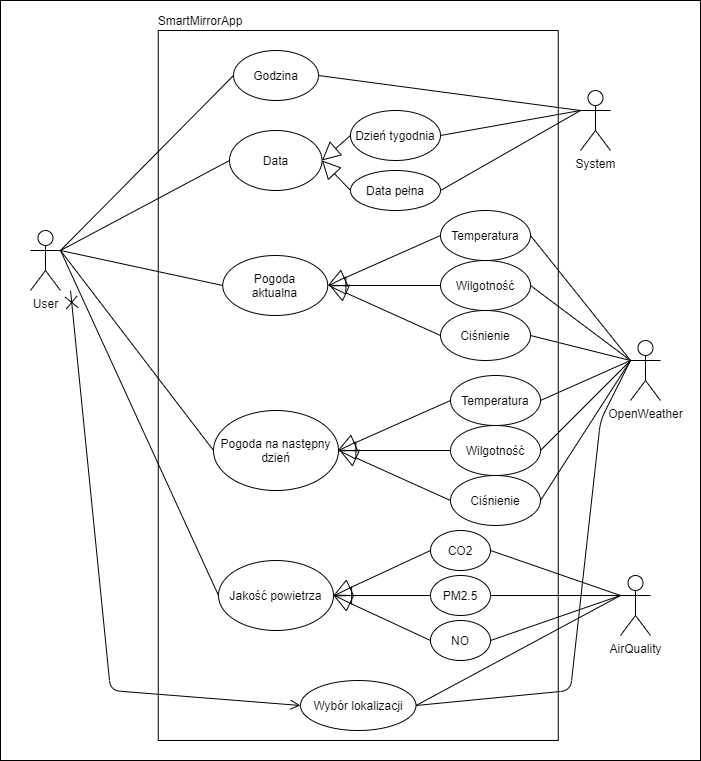

The diagram above was exported from draw.io. Its source (the exported page's mxGraphModel, read from the mxfile embedded in the PNG):
<mxGraphModel dx="1381" dy="764" grid="1" gridSize="10" guides="1" tooltips="1" connect="1" arrows="1" fold="1" page="1" pageScale="1" pageWidth="850" pageHeight="1100" math="0" shadow="0">
  <root>
    <mxCell id="0" />
    <mxCell id="1" parent="0" />
    <mxCell id="l_fGZ9vzrlKHcOYFxje0-1" value="" style="rounded=0;whiteSpace=wrap;html=1;fillColor=none;" parent="1" vertex="1">
      <mxGeometry x="307.75" y="70" width="400" height="710" as="geometry" />
    </mxCell>
    <mxCell id="l_fGZ9vzrlKHcOYFxje0-4" value="User" style="shape=umlActor;verticalLabelPosition=bottom;verticalAlign=top;html=1;outlineConnect=0;fillColor=none;gradientColor=none;" parent="1" vertex="1">
      <mxGeometry x="180" y="270" width="30" height="60" as="geometry" />
    </mxCell>
    <mxCell id="l_fGZ9vzrlKHcOYFxje0-5" value="AirQuality" style="shape=umlActor;verticalLabelPosition=bottom;verticalAlign=top;html=1;outlineConnect=0;fillColor=none;gradientColor=none;" parent="1" vertex="1">
      <mxGeometry x="770" y="615" width="30" height="60" as="geometry" />
    </mxCell>
    <mxCell id="l_fGZ9vzrlKHcOYFxje0-6" value="OpenWeather" style="shape=umlActor;verticalLabelPosition=bottom;verticalAlign=top;html=1;outlineConnect=0;fillColor=none;gradientColor=none;" parent="1" vertex="1">
      <mxGeometry x="780" y="380" width="30" height="60" as="geometry" />
    </mxCell>
    <mxCell id="l_fGZ9vzrlKHcOYFxje0-8" value="Godzina" style="ellipse;whiteSpace=wrap;html=1;fillColor=none;gradientColor=none;" parent="1" vertex="1">
      <mxGeometry x="383" y="90" width="85" height="50" as="geometry" />
    </mxCell>
    <mxCell id="l_fGZ9vzrlKHcOYFxje0-9" value="Data" style="ellipse;whiteSpace=wrap;html=1;fillColor=none;gradientColor=none;" parent="1" vertex="1">
      <mxGeometry x="379" y="170" width="92.5" height="60" as="geometry" />
    </mxCell>
    <mxCell id="l_fGZ9vzrlKHcOYFxje0-10" value="Pogoda&lt;br&gt;aktualna" style="ellipse;whiteSpace=wrap;html=1;fillColor=none;gradientColor=none;" parent="1" vertex="1">
      <mxGeometry x="372.25" y="295" width="105" height="60" as="geometry" />
    </mxCell>
    <mxCell id="l_fGZ9vzrlKHcOYFxje0-11" value="Pogoda na następny dzień" style="ellipse;whiteSpace=wrap;html=1;fillColor=none;gradientColor=none;" parent="1" vertex="1">
      <mxGeometry x="363" y="450" width="125" height="80" as="geometry" />
    </mxCell>
    <mxCell id="l_fGZ9vzrlKHcOYFxje0-12" value="Jakość powietrza" style="ellipse;whiteSpace=wrap;html=1;fillColor=none;gradientColor=none;" parent="1" vertex="1">
      <mxGeometry x="368" y="600" width="115" height="70" as="geometry" />
    </mxCell>
    <mxCell id="l_fGZ9vzrlKHcOYFxje0-13" value="SmartMirrorApp" style="text;html=1;strokeColor=none;fillColor=none;align=center;verticalAlign=middle;whiteSpace=wrap;rounded=0;" parent="1" vertex="1">
      <mxGeometry x="300" y="50" width="100" height="20" as="geometry" />
    </mxCell>
    <mxCell id="l_fGZ9vzrlKHcOYFxje0-14" value="Wybór lokalizacji" style="ellipse;whiteSpace=wrap;html=1;fillColor=none;gradientColor=none;" parent="1" vertex="1">
      <mxGeometry x="450" y="720" width="115.5" height="50" as="geometry" />
    </mxCell>
    <mxCell id="l_fGZ9vzrlKHcOYFxje0-29" value="System" style="shape=umlActor;verticalLabelPosition=bottom;verticalAlign=top;html=1;outlineConnect=0;fillColor=none;gradientColor=none;" parent="1" vertex="1">
      <mxGeometry x="730" y="130" width="30" height="60" as="geometry" />
    </mxCell>
    <mxCell id="AgU67yezlmMQBvkv3sD1-1" value="" style="endArrow=open;startArrow=cross;endFill=0;startFill=0;endSize=8;startSize=10;html=1;entryX=0;entryY=0.5;entryDx=0;entryDy=0;" edge="1" parent="1" target="l_fGZ9vzrlKHcOYFxje0-14">
      <mxGeometry width="160" relative="1" as="geometry">
        <mxPoint x="220" y="330" as="sourcePoint" />
        <mxPoint x="500" y="290" as="targetPoint" />
        <Array as="points">
          <mxPoint x="260" y="730" />
        </Array>
      </mxGeometry>
    </mxCell>
    <mxCell id="AgU67yezlmMQBvkv3sD1-3" value="" style="endArrow=none;html=1;exitX=1;exitY=0.3333333333333333;exitDx=0;exitDy=0;exitPerimeter=0;entryX=0;entryY=0.5;entryDx=0;entryDy=0;" edge="1" parent="1" source="l_fGZ9vzrlKHcOYFxje0-4" target="l_fGZ9vzrlKHcOYFxje0-8">
      <mxGeometry width="50" height="50" relative="1" as="geometry">
        <mxPoint x="400" y="320" as="sourcePoint" />
        <mxPoint x="450" y="270" as="targetPoint" />
      </mxGeometry>
    </mxCell>
    <mxCell id="AgU67yezlmMQBvkv3sD1-4" value="" style="endArrow=none;html=1;entryX=0;entryY=0.5;entryDx=0;entryDy=0;" edge="1" parent="1" target="l_fGZ9vzrlKHcOYFxje0-9">
      <mxGeometry width="50" height="50" relative="1" as="geometry">
        <mxPoint x="210" y="290" as="sourcePoint" />
        <mxPoint x="393" y="125" as="targetPoint" />
      </mxGeometry>
    </mxCell>
    <mxCell id="AgU67yezlmMQBvkv3sD1-5" value="" style="endArrow=none;html=1;entryX=0;entryY=0.5;entryDx=0;entryDy=0;" edge="1" parent="1" target="l_fGZ9vzrlKHcOYFxje0-10">
      <mxGeometry width="50" height="50" relative="1" as="geometry">
        <mxPoint x="210" y="290" as="sourcePoint" />
        <mxPoint x="403" y="135" as="targetPoint" />
      </mxGeometry>
    </mxCell>
    <mxCell id="AgU67yezlmMQBvkv3sD1-6" value="" style="endArrow=none;html=1;entryX=0;entryY=0.5;entryDx=0;entryDy=0;" edge="1" parent="1" target="l_fGZ9vzrlKHcOYFxje0-11">
      <mxGeometry width="50" height="50" relative="1" as="geometry">
        <mxPoint x="210" y="290" as="sourcePoint" />
        <mxPoint x="413" y="145" as="targetPoint" />
      </mxGeometry>
    </mxCell>
    <mxCell id="AgU67yezlmMQBvkv3sD1-7" value="" style="endArrow=none;html=1;entryX=0;entryY=0.5;entryDx=0;entryDy=0;" edge="1" parent="1" target="l_fGZ9vzrlKHcOYFxje0-12">
      <mxGeometry width="50" height="50" relative="1" as="geometry">
        <mxPoint x="210" y="290" as="sourcePoint" />
        <mxPoint x="423" y="155" as="targetPoint" />
      </mxGeometry>
    </mxCell>
    <mxCell id="AgU67yezlmMQBvkv3sD1-16" value="Dzień tygodnia" style="ellipse;whiteSpace=wrap;html=1;" vertex="1" parent="1">
      <mxGeometry x="500" y="150" width="90" height="50" as="geometry" />
    </mxCell>
    <mxCell id="AgU67yezlmMQBvkv3sD1-17" value="Data pełna" style="ellipse;whiteSpace=wrap;html=1;" vertex="1" parent="1">
      <mxGeometry x="500" y="210" width="90" height="40" as="geometry" />
    </mxCell>
    <mxCell id="AgU67yezlmMQBvkv3sD1-18" value="Temperatura" style="ellipse;whiteSpace=wrap;html=1;" vertex="1" parent="1">
      <mxGeometry x="590" y="250" width="90" height="50" as="geometry" />
    </mxCell>
    <mxCell id="AgU67yezlmMQBvkv3sD1-19" value="" style="endArrow=block;endSize=16;endFill=0;html=1;exitX=0;exitY=0.5;exitDx=0;exitDy=0;entryX=1;entryY=0.5;entryDx=0;entryDy=0;" edge="1" parent="1" source="AgU67yezlmMQBvkv3sD1-16" target="l_fGZ9vzrlKHcOYFxje0-9">
      <mxGeometry width="160" relative="1" as="geometry">
        <mxPoint x="340" y="290" as="sourcePoint" />
        <mxPoint x="500" y="290" as="targetPoint" />
      </mxGeometry>
    </mxCell>
    <mxCell id="AgU67yezlmMQBvkv3sD1-20" value="" style="endArrow=block;endSize=16;endFill=0;html=1;exitX=0;exitY=0.5;exitDx=0;exitDy=0;entryX=1;entryY=0.5;entryDx=0;entryDy=0;" edge="1" parent="1" source="AgU67yezlmMQBvkv3sD1-17" target="l_fGZ9vzrlKHcOYFxje0-9">
      <mxGeometry width="160" relative="1" as="geometry">
        <mxPoint x="340" y="290" as="sourcePoint" />
        <mxPoint x="500" y="290" as="targetPoint" />
      </mxGeometry>
    </mxCell>
    <mxCell id="AgU67yezlmMQBvkv3sD1-21" value="" style="endArrow=none;html=1;exitX=0;exitY=0.3333333333333333;exitDx=0;exitDy=0;exitPerimeter=0;entryX=1;entryY=0.5;entryDx=0;entryDy=0;" edge="1" parent="1" source="l_fGZ9vzrlKHcOYFxje0-29" target="l_fGZ9vzrlKHcOYFxje0-8">
      <mxGeometry width="50" height="50" relative="1" as="geometry">
        <mxPoint x="400" y="320" as="sourcePoint" />
        <mxPoint x="450" y="270" as="targetPoint" />
      </mxGeometry>
    </mxCell>
    <mxCell id="AgU67yezlmMQBvkv3sD1-22" value="" style="endArrow=none;html=1;exitX=0;exitY=0.3333333333333333;exitDx=0;exitDy=0;exitPerimeter=0;entryX=1;entryY=0.5;entryDx=0;entryDy=0;" edge="1" parent="1" source="l_fGZ9vzrlKHcOYFxje0-29" target="AgU67yezlmMQBvkv3sD1-16">
      <mxGeometry width="50" height="50" relative="1" as="geometry">
        <mxPoint x="740" y="160" as="sourcePoint" />
        <mxPoint x="478" y="125" as="targetPoint" />
      </mxGeometry>
    </mxCell>
    <mxCell id="AgU67yezlmMQBvkv3sD1-23" value="" style="endArrow=none;html=1;exitX=0;exitY=0.3333333333333333;exitDx=0;exitDy=0;exitPerimeter=0;entryX=1;entryY=0.5;entryDx=0;entryDy=0;" edge="1" parent="1" source="l_fGZ9vzrlKHcOYFxje0-29" target="AgU67yezlmMQBvkv3sD1-17">
      <mxGeometry width="50" height="50" relative="1" as="geometry">
        <mxPoint x="740" y="160" as="sourcePoint" />
        <mxPoint x="600" y="185" as="targetPoint" />
      </mxGeometry>
    </mxCell>
    <mxCell id="AgU67yezlmMQBvkv3sD1-24" value="Wilgotność" style="ellipse;whiteSpace=wrap;html=1;" vertex="1" parent="1">
      <mxGeometry x="590" y="300" width="90" height="50" as="geometry" />
    </mxCell>
    <mxCell id="AgU67yezlmMQBvkv3sD1-25" value="Ciśnienie" style="ellipse;whiteSpace=wrap;html=1;" vertex="1" parent="1">
      <mxGeometry x="590" y="350" width="90" height="50" as="geometry" />
    </mxCell>
    <mxCell id="AgU67yezlmMQBvkv3sD1-26" value="" style="endArrow=block;endSize=16;endFill=0;html=1;exitX=0;exitY=0.5;exitDx=0;exitDy=0;entryX=1;entryY=0.5;entryDx=0;entryDy=0;" edge="1" parent="1" source="AgU67yezlmMQBvkv3sD1-18" target="l_fGZ9vzrlKHcOYFxje0-10">
      <mxGeometry width="160" relative="1" as="geometry">
        <mxPoint x="510" y="185" as="sourcePoint" />
        <mxPoint x="481.5" y="210" as="targetPoint" />
      </mxGeometry>
    </mxCell>
    <mxCell id="AgU67yezlmMQBvkv3sD1-27" value="" style="endArrow=block;endSize=16;endFill=0;html=1;exitX=0;exitY=0.5;exitDx=0;exitDy=0;entryX=1;entryY=0.5;entryDx=0;entryDy=0;" edge="1" parent="1" source="AgU67yezlmMQBvkv3sD1-24" target="l_fGZ9vzrlKHcOYFxje0-10">
      <mxGeometry width="160" relative="1" as="geometry">
        <mxPoint x="520" y="195" as="sourcePoint" />
        <mxPoint x="491.5" y="220" as="targetPoint" />
      </mxGeometry>
    </mxCell>
    <mxCell id="AgU67yezlmMQBvkv3sD1-28" value="" style="endArrow=block;endSize=16;endFill=0;html=1;exitX=0;exitY=0.5;exitDx=0;exitDy=0;" edge="1" parent="1" source="AgU67yezlmMQBvkv3sD1-25">
      <mxGeometry width="160" relative="1" as="geometry">
        <mxPoint x="600" y="335" as="sourcePoint" />
        <mxPoint x="479" y="325" as="targetPoint" />
      </mxGeometry>
    </mxCell>
    <mxCell id="AgU67yezlmMQBvkv3sD1-29" value="" style="endArrow=none;html=1;entryX=1;entryY=0.5;entryDx=0;entryDy=0;exitX=0;exitY=0.3333333333333333;exitDx=0;exitDy=0;exitPerimeter=0;" edge="1" parent="1" source="l_fGZ9vzrlKHcOYFxje0-6" target="AgU67yezlmMQBvkv3sD1-18">
      <mxGeometry width="50" height="50" relative="1" as="geometry">
        <mxPoint x="420" y="430" as="sourcePoint" />
        <mxPoint x="470" y="380" as="targetPoint" />
      </mxGeometry>
    </mxCell>
    <mxCell id="AgU67yezlmMQBvkv3sD1-30" value="" style="endArrow=none;html=1;entryX=1;entryY=0.5;entryDx=0;entryDy=0;exitX=0;exitY=0.3333333333333333;exitDx=0;exitDy=0;exitPerimeter=0;" edge="1" parent="1" source="l_fGZ9vzrlKHcOYFxje0-6" target="AgU67yezlmMQBvkv3sD1-24">
      <mxGeometry width="50" height="50" relative="1" as="geometry">
        <mxPoint x="740.0000000000002" y="329.9999999999999" as="sourcePoint" />
        <mxPoint x="689.9999999999991" y="284.9999999999999" as="targetPoint" />
      </mxGeometry>
    </mxCell>
    <mxCell id="AgU67yezlmMQBvkv3sD1-31" value="" style="endArrow=none;html=1;entryX=1;entryY=0.5;entryDx=0;entryDy=0;exitX=0;exitY=0.3333333333333333;exitDx=0;exitDy=0;exitPerimeter=0;" edge="1" parent="1" source="l_fGZ9vzrlKHcOYFxje0-6" target="AgU67yezlmMQBvkv3sD1-25">
      <mxGeometry width="50" height="50" relative="1" as="geometry">
        <mxPoint x="740.0000000000002" y="329.9999999999999" as="sourcePoint" />
        <mxPoint x="689.9999999999991" y="334.9999999999999" as="targetPoint" />
      </mxGeometry>
    </mxCell>
    <mxCell id="AgU67yezlmMQBvkv3sD1-32" value="Temperatura" style="ellipse;whiteSpace=wrap;html=1;" vertex="1" parent="1">
      <mxGeometry x="600" y="415" width="90" height="50" as="geometry" />
    </mxCell>
    <mxCell id="AgU67yezlmMQBvkv3sD1-33" value="Wilgotność" style="ellipse;whiteSpace=wrap;html=1;" vertex="1" parent="1">
      <mxGeometry x="600" y="465" width="90" height="50" as="geometry" />
    </mxCell>
    <mxCell id="AgU67yezlmMQBvkv3sD1-34" value="Ciśnienie" style="ellipse;whiteSpace=wrap;html=1;" vertex="1" parent="1">
      <mxGeometry x="600" y="515" width="90" height="50" as="geometry" />
    </mxCell>
    <mxCell id="AgU67yezlmMQBvkv3sD1-35" value="" style="endArrow=block;endSize=16;endFill=0;html=1;exitX=0;exitY=0.5;exitDx=0;exitDy=0;entryX=1;entryY=0.5;entryDx=0;entryDy=0;" edge="1" parent="1" source="AgU67yezlmMQBvkv3sD1-32">
      <mxGeometry width="160" relative="1" as="geometry">
        <mxPoint x="520" y="350" as="sourcePoint" />
        <mxPoint x="487.24999999999864" y="489.9999999999999" as="targetPoint" />
      </mxGeometry>
    </mxCell>
    <mxCell id="AgU67yezlmMQBvkv3sD1-36" value="" style="endArrow=block;endSize=16;endFill=0;html=1;exitX=0;exitY=0.5;exitDx=0;exitDy=0;entryX=1;entryY=0.5;entryDx=0;entryDy=0;" edge="1" parent="1" source="AgU67yezlmMQBvkv3sD1-33">
      <mxGeometry width="160" relative="1" as="geometry">
        <mxPoint x="530" y="360" as="sourcePoint" />
        <mxPoint x="487.24999999999864" y="489.9999999999999" as="targetPoint" />
      </mxGeometry>
    </mxCell>
    <mxCell id="AgU67yezlmMQBvkv3sD1-37" value="" style="endArrow=block;endSize=16;endFill=0;html=1;exitX=0;exitY=0.5;exitDx=0;exitDy=0;" edge="1" parent="1" source="AgU67yezlmMQBvkv3sD1-34">
      <mxGeometry width="160" relative="1" as="geometry">
        <mxPoint x="610" y="500" as="sourcePoint" />
        <mxPoint x="489" y="489.9999999999999" as="targetPoint" />
      </mxGeometry>
    </mxCell>
    <mxCell id="AgU67yezlmMQBvkv3sD1-38" value="" style="endArrow=none;html=1;exitX=1;exitY=0.5;exitDx=0;exitDy=0;entryX=0;entryY=0.3333333333333333;entryDx=0;entryDy=0;entryPerimeter=0;" edge="1" parent="1" source="AgU67yezlmMQBvkv3sD1-32" target="l_fGZ9vzrlKHcOYFxje0-6">
      <mxGeometry width="50" height="50" relative="1" as="geometry">
        <mxPoint x="420" y="500" as="sourcePoint" />
        <mxPoint x="730" y="320" as="targetPoint" />
      </mxGeometry>
    </mxCell>
    <mxCell id="AgU67yezlmMQBvkv3sD1-39" value="" style="endArrow=none;html=1;exitX=1;exitY=0.5;exitDx=0;exitDy=0;entryX=0;entryY=0.3333333333333333;entryDx=0;entryDy=0;entryPerimeter=0;" edge="1" parent="1" source="AgU67yezlmMQBvkv3sD1-33" target="l_fGZ9vzrlKHcOYFxje0-6">
      <mxGeometry width="50" height="50" relative="1" as="geometry">
        <mxPoint x="699.9999999999991" y="449.9999999999999" as="sourcePoint" />
        <mxPoint x="740.0000000000002" y="329.9999999999999" as="targetPoint" />
      </mxGeometry>
    </mxCell>
    <mxCell id="AgU67yezlmMQBvkv3sD1-40" value="" style="endArrow=none;html=1;exitX=1;exitY=0.5;exitDx=0;exitDy=0;entryX=0;entryY=0.3333333333333333;entryDx=0;entryDy=0;entryPerimeter=0;" edge="1" parent="1" source="AgU67yezlmMQBvkv3sD1-34" target="l_fGZ9vzrlKHcOYFxje0-6">
      <mxGeometry width="50" height="50" relative="1" as="geometry">
        <mxPoint x="699.9999999999991" y="499.9999999999999" as="sourcePoint" />
        <mxPoint x="740.0000000000002" y="329.9999999999999" as="targetPoint" />
      </mxGeometry>
    </mxCell>
    <mxCell id="AgU67yezlmMQBvkv3sD1-41" value="CO2" style="ellipse;whiteSpace=wrap;html=1;" vertex="1" parent="1">
      <mxGeometry x="580" y="570" width="60" height="40" as="geometry" />
    </mxCell>
    <mxCell id="AgU67yezlmMQBvkv3sD1-42" value="PM2.5" style="ellipse;whiteSpace=wrap;html=1;" vertex="1" parent="1">
      <mxGeometry x="580" y="615" width="60" height="40" as="geometry" />
    </mxCell>
    <mxCell id="AgU67yezlmMQBvkv3sD1-43" value="NO" style="ellipse;whiteSpace=wrap;html=1;" vertex="1" parent="1">
      <mxGeometry x="580" y="660" width="60" height="40" as="geometry" />
    </mxCell>
    <mxCell id="AgU67yezlmMQBvkv3sD1-44" value="" style="endArrow=block;endSize=16;endFill=0;html=1;exitX=0;exitY=0.5;exitDx=0;exitDy=0;entryX=1;entryY=0.5;entryDx=0;entryDy=0;" edge="1" parent="1" source="AgU67yezlmMQBvkv3sD1-41" target="l_fGZ9vzrlKHcOYFxje0-12">
      <mxGeometry width="160" relative="1" as="geometry">
        <mxPoint x="610.0000000000007" y="449.9999999999999" as="sourcePoint" />
        <mxPoint x="497.24999999999864" y="499.9999999999999" as="targetPoint" />
      </mxGeometry>
    </mxCell>
    <mxCell id="AgU67yezlmMQBvkv3sD1-45" value="" style="endArrow=block;endSize=16;endFill=0;html=1;exitX=0;exitY=0.5;exitDx=0;exitDy=0;entryX=1;entryY=0.5;entryDx=0;entryDy=0;" edge="1" parent="1" source="AgU67yezlmMQBvkv3sD1-42" target="l_fGZ9vzrlKHcOYFxje0-12">
      <mxGeometry width="160" relative="1" as="geometry">
        <mxPoint x="590" y="600" as="sourcePoint" />
        <mxPoint x="492.9999999999998" y="645" as="targetPoint" />
      </mxGeometry>
    </mxCell>
    <mxCell id="AgU67yezlmMQBvkv3sD1-46" value="" style="endArrow=block;endSize=16;endFill=0;html=1;exitX=0;exitY=0.5;exitDx=0;exitDy=0;entryX=1;entryY=0.5;entryDx=0;entryDy=0;" edge="1" parent="1" source="AgU67yezlmMQBvkv3sD1-43" target="l_fGZ9vzrlKHcOYFxje0-12">
      <mxGeometry width="160" relative="1" as="geometry">
        <mxPoint x="590" y="645" as="sourcePoint" />
        <mxPoint x="480" y="630" as="targetPoint" />
      </mxGeometry>
    </mxCell>
    <mxCell id="AgU67yezlmMQBvkv3sD1-47" value="" style="endArrow=none;html=1;exitX=0;exitY=0.3333333333333333;exitDx=0;exitDy=0;exitPerimeter=0;entryX=1;entryY=0.5;entryDx=0;entryDy=0;" edge="1" parent="1" source="l_fGZ9vzrlKHcOYFxje0-5" target="AgU67yezlmMQBvkv3sD1-41">
      <mxGeometry width="50" height="50" relative="1" as="geometry">
        <mxPoint x="430" y="650" as="sourcePoint" />
        <mxPoint x="480" y="600" as="targetPoint" />
      </mxGeometry>
    </mxCell>
    <mxCell id="AgU67yezlmMQBvkv3sD1-48" value="" style="endArrow=none;html=1;entryX=1;entryY=0.5;entryDx=0;entryDy=0;exitX=0;exitY=0.3333333333333333;exitDx=0;exitDy=0;exitPerimeter=0;" edge="1" parent="1" source="l_fGZ9vzrlKHcOYFxje0-5" target="AgU67yezlmMQBvkv3sD1-42">
      <mxGeometry width="50" height="50" relative="1" as="geometry">
        <mxPoint x="730" y="620" as="sourcePoint" />
        <mxPoint x="649.9999999999952" y="600" as="targetPoint" />
      </mxGeometry>
    </mxCell>
    <mxCell id="AgU67yezlmMQBvkv3sD1-49" value="" style="endArrow=none;html=1;entryX=1;entryY=0.5;entryDx=0;entryDy=0;exitX=0;exitY=0.3333333333333333;exitDx=0;exitDy=0;exitPerimeter=0;" edge="1" parent="1" source="l_fGZ9vzrlKHcOYFxje0-5" target="AgU67yezlmMQBvkv3sD1-43">
      <mxGeometry width="50" height="50" relative="1" as="geometry">
        <mxPoint x="730" y="620" as="sourcePoint" />
        <mxPoint x="649.9999999999952" y="645" as="targetPoint" />
      </mxGeometry>
    </mxCell>
    <mxCell id="AgU67yezlmMQBvkv3sD1-50" value="" style="endArrow=none;html=1;exitX=1;exitY=0.5;exitDx=0;exitDy=0;entryX=0;entryY=0.3333333333333333;entryDx=0;entryDy=0;entryPerimeter=0;" edge="1" parent="1" source="l_fGZ9vzrlKHcOYFxje0-14" target="l_fGZ9vzrlKHcOYFxje0-5">
      <mxGeometry width="50" height="50" relative="1" as="geometry">
        <mxPoint x="610" y="610" as="sourcePoint" />
        <mxPoint x="660" y="560" as="targetPoint" />
      </mxGeometry>
    </mxCell>
    <mxCell id="AgU67yezlmMQBvkv3sD1-51" value="" style="endArrow=none;html=1;exitX=1;exitY=0.5;exitDx=0;exitDy=0;entryX=0;entryY=0.3333333333333333;entryDx=0;entryDy=0;entryPerimeter=0;" edge="1" parent="1" source="l_fGZ9vzrlKHcOYFxje0-14" target="l_fGZ9vzrlKHcOYFxje0-6">
      <mxGeometry width="50" height="50" relative="1" as="geometry">
        <mxPoint x="610" y="610" as="sourcePoint" />
        <mxPoint x="660" y="560" as="targetPoint" />
        <Array as="points">
          <mxPoint x="720" y="730" />
          <mxPoint x="750" y="460" />
        </Array>
      </mxGeometry>
    </mxCell>
    <mxCell id="AgU67yezlmMQBvkv3sD1-52" value="" style="rounded=0;whiteSpace=wrap;html=1;fillColor=none;" vertex="1" parent="1">
      <mxGeometry x="150" y="40" width="700" height="760" as="geometry" />
    </mxCell>
  </root>
</mxGraphModel>